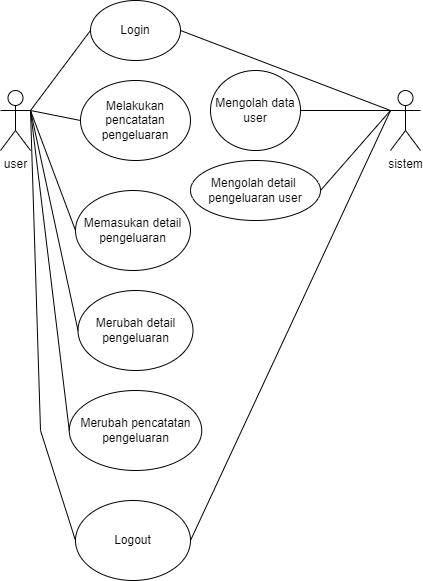

The diagram above was exported from draw.io. Its source (the exported page's mxGraphModel, read from the mxfile embedded in the PNG):
<mxGraphModel dx="1662" dy="697" grid="1" gridSize="10" guides="1" tooltips="1" connect="1" arrows="1" fold="1" page="1" pageScale="1" pageWidth="850" pageHeight="1100" math="0" shadow="0">
  <root>
    <mxCell id="0" />
    <mxCell id="1" parent="0" />
    <mxCell id="qPEJtMc5tw2V8885BgKt-1" value="user" style="shape=umlActor;verticalLabelPosition=bottom;verticalAlign=top;html=1;outlineConnect=0;" parent="1" vertex="1">
      <mxGeometry x="70" y="280" width="30" height="60" as="geometry" />
    </mxCell>
    <mxCell id="qPEJtMc5tw2V8885BgKt-2" value="Login" style="ellipse;whiteSpace=wrap;html=1;" parent="1" vertex="1">
      <mxGeometry x="160" y="190" width="90" height="60" as="geometry" />
    </mxCell>
    <mxCell id="qPEJtMc5tw2V8885BgKt-3" value="Melakukan&lt;br&gt;pencatatan&lt;br&gt;pengeluaran" style="ellipse;whiteSpace=wrap;html=1;" parent="1" vertex="1">
      <mxGeometry x="150" y="270" width="110" height="80" as="geometry" />
    </mxCell>
    <mxCell id="qPEJtMc5tw2V8885BgKt-4" value="Memasukan detail pengeluaran" style="ellipse;whiteSpace=wrap;html=1;" parent="1" vertex="1">
      <mxGeometry x="145" y="380" width="115" height="80" as="geometry" />
    </mxCell>
    <mxCell id="qPEJtMc5tw2V8885BgKt-5" value="Logout" style="ellipse;whiteSpace=wrap;html=1;" parent="1" vertex="1">
      <mxGeometry x="145" y="690" width="115" height="80" as="geometry" />
    </mxCell>
    <mxCell id="qPEJtMc5tw2V8885BgKt-10" value="sistem" style="shape=umlActor;verticalLabelPosition=bottom;verticalAlign=top;html=1;outlineConnect=0;" parent="1" vertex="1">
      <mxGeometry x="460" y="280" width="30" height="60" as="geometry" />
    </mxCell>
    <mxCell id="qPEJtMc5tw2V8885BgKt-13" value="Mengolah data user" style="ellipse;whiteSpace=wrap;html=1;" parent="1" vertex="1">
      <mxGeometry x="280" y="260" width="90" height="80" as="geometry" />
    </mxCell>
    <mxCell id="qPEJtMc5tw2V8885BgKt-15" value="Mengolah detail&amp;nbsp;&lt;br&gt;pengeluaran user" style="ellipse;whiteSpace=wrap;html=1;" parent="1" vertex="1">
      <mxGeometry x="260" y="350" width="130" height="60" as="geometry" />
    </mxCell>
    <mxCell id="qPEJtMc5tw2V8885BgKt-17" value="Merubah detail pengeluaran" style="ellipse;whiteSpace=wrap;html=1;" parent="1" vertex="1">
      <mxGeometry x="147.5" y="480" width="115" height="80" as="geometry" />
    </mxCell>
    <mxCell id="qPEJtMc5tw2V8885BgKt-19" value="Merubah pencatatan pengeluaran" style="ellipse;whiteSpace=wrap;html=1;" parent="1" vertex="1">
      <mxGeometry x="138.75" y="580" width="132.5" height="80" as="geometry" />
    </mxCell>
    <mxCell id="qPEJtMc5tw2V8885BgKt-21" value="" style="endArrow=none;html=1;rounded=0;entryX=1;entryY=0.3333333333333333;entryDx=0;entryDy=0;entryPerimeter=0;exitX=0;exitY=0.5;exitDx=0;exitDy=0;" parent="1" source="qPEJtMc5tw2V8885BgKt-2" target="qPEJtMc5tw2V8885BgKt-1" edge="1">
      <mxGeometry width="50" height="50" relative="1" as="geometry">
        <mxPoint x="150" y="660" as="sourcePoint" />
        <mxPoint x="200" y="610" as="targetPoint" />
      </mxGeometry>
    </mxCell>
    <mxCell id="qPEJtMc5tw2V8885BgKt-22" value="" style="endArrow=none;html=1;rounded=0;exitX=0;exitY=0.5;exitDx=0;exitDy=0;" parent="1" source="qPEJtMc5tw2V8885BgKt-3" edge="1">
      <mxGeometry width="50" height="50" relative="1" as="geometry">
        <mxPoint x="170" y="230" as="sourcePoint" />
        <mxPoint x="100" y="300" as="targetPoint" />
      </mxGeometry>
    </mxCell>
    <mxCell id="qPEJtMc5tw2V8885BgKt-23" value="" style="endArrow=none;html=1;rounded=0;exitX=0;exitY=0.5;exitDx=0;exitDy=0;" parent="1" source="qPEJtMc5tw2V8885BgKt-4" edge="1">
      <mxGeometry width="50" height="50" relative="1" as="geometry">
        <mxPoint x="160" y="320" as="sourcePoint" />
        <mxPoint x="100" y="300" as="targetPoint" />
      </mxGeometry>
    </mxCell>
    <mxCell id="qPEJtMc5tw2V8885BgKt-24" value="" style="endArrow=none;html=1;rounded=0;exitX=0;exitY=0.5;exitDx=0;exitDy=0;entryX=1;entryY=0.3333333333333333;entryDx=0;entryDy=0;entryPerimeter=0;" parent="1" source="qPEJtMc5tw2V8885BgKt-17" target="qPEJtMc5tw2V8885BgKt-1" edge="1">
      <mxGeometry width="50" height="50" relative="1" as="geometry">
        <mxPoint x="155" y="430" as="sourcePoint" />
        <mxPoint x="110" y="310" as="targetPoint" />
      </mxGeometry>
    </mxCell>
    <mxCell id="qPEJtMc5tw2V8885BgKt-25" value="" style="endArrow=none;html=1;rounded=0;exitX=0;exitY=0.5;exitDx=0;exitDy=0;entryX=1;entryY=0.3333333333333333;entryDx=0;entryDy=0;entryPerimeter=0;" parent="1" source="qPEJtMc5tw2V8885BgKt-19" target="qPEJtMc5tw2V8885BgKt-1" edge="1">
      <mxGeometry width="50" height="50" relative="1" as="geometry">
        <mxPoint x="157.5" y="530" as="sourcePoint" />
        <mxPoint x="110" y="310" as="targetPoint" />
      </mxGeometry>
    </mxCell>
    <mxCell id="qPEJtMc5tw2V8885BgKt-26" value="" style="endArrow=none;html=1;rounded=0;entryX=1;entryY=0.5;entryDx=0;entryDy=0;exitX=0;exitY=0.3333333333333333;exitDx=0;exitDy=0;exitPerimeter=0;" parent="1" source="qPEJtMc5tw2V8885BgKt-10" target="qPEJtMc5tw2V8885BgKt-2" edge="1">
      <mxGeometry width="50" height="50" relative="1" as="geometry">
        <mxPoint x="380" y="250" as="sourcePoint" />
        <mxPoint x="120" y="320" as="targetPoint" />
      </mxGeometry>
    </mxCell>
    <mxCell id="qPEJtMc5tw2V8885BgKt-27" value="" style="endArrow=none;html=1;rounded=0;" parent="1" target="qPEJtMc5tw2V8885BgKt-13" edge="1">
      <mxGeometry width="50" height="50" relative="1" as="geometry">
        <mxPoint x="460" y="300" as="sourcePoint" />
        <mxPoint x="260" y="230" as="targetPoint" />
      </mxGeometry>
    </mxCell>
    <mxCell id="qPEJtMc5tw2V8885BgKt-28" value="" style="endArrow=none;html=1;rounded=0;entryX=0;entryY=0.3333333333333333;entryDx=0;entryDy=0;exitX=1;exitY=0.5;exitDx=0;exitDy=0;entryPerimeter=0;" parent="1" source="qPEJtMc5tw2V8885BgKt-15" target="qPEJtMc5tw2V8885BgKt-10" edge="1">
      <mxGeometry width="50" height="50" relative="1" as="geometry">
        <mxPoint x="480" y="320" as="sourcePoint" />
        <mxPoint x="270" y="240" as="targetPoint" />
      </mxGeometry>
    </mxCell>
    <mxCell id="qPEJtMc5tw2V8885BgKt-29" value="" style="endArrow=none;html=1;rounded=0;exitX=1;exitY=0.5;exitDx=0;exitDy=0;entryX=0;entryY=0.3333333333333333;entryDx=0;entryDy=0;entryPerimeter=0;" parent="1" source="qPEJtMc5tw2V8885BgKt-5" target="qPEJtMc5tw2V8885BgKt-10" edge="1">
      <mxGeometry width="50" height="50" relative="1" as="geometry">
        <mxPoint x="490" y="330" as="sourcePoint" />
        <mxPoint x="280" y="250" as="targetPoint" />
      </mxGeometry>
    </mxCell>
    <mxCell id="qPEJtMc5tw2V8885BgKt-30" value="" style="endArrow=none;html=1;rounded=0;entryX=0;entryY=0.5;entryDx=0;entryDy=0;exitX=1;exitY=0.3333333333333333;exitDx=0;exitDy=0;exitPerimeter=0;" parent="1" source="qPEJtMc5tw2V8885BgKt-1" target="qPEJtMc5tw2V8885BgKt-5" edge="1">
      <mxGeometry width="50" height="50" relative="1" as="geometry">
        <mxPoint x="500" y="340" as="sourcePoint" />
        <mxPoint x="290" y="260" as="targetPoint" />
        <Array as="points">
          <mxPoint x="110" y="620" />
        </Array>
      </mxGeometry>
    </mxCell>
  </root>
</mxGraphModel>